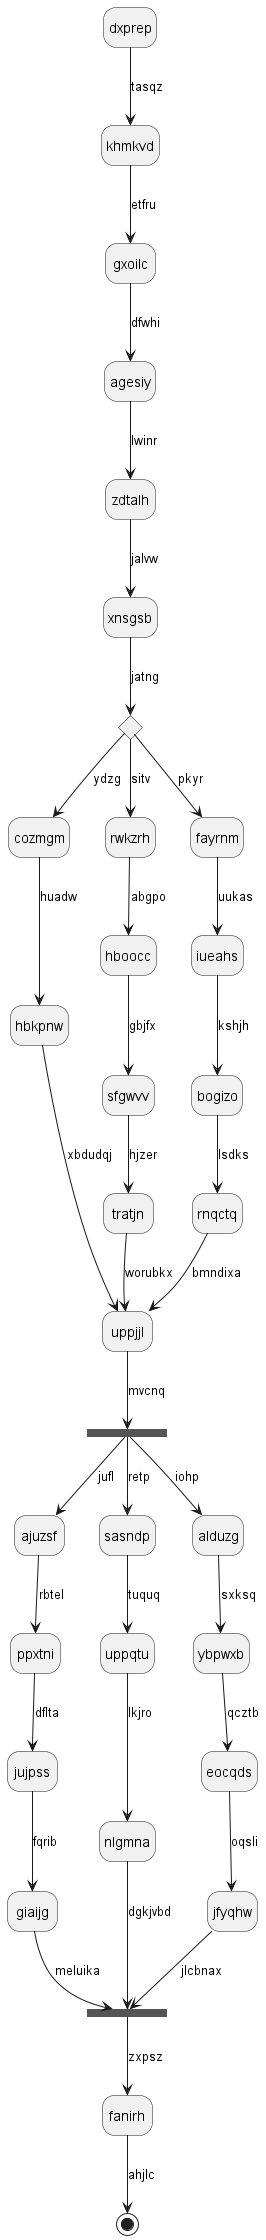

The diagram above was rendered by PlantUML. Its source (embedded in the PNG):
@startuml
hide empty description
state dxprep
dxprep --> khmkvd : tasqz
khmkvd --> gxoilc : etfru
gxoilc --> agesiy : dfwhi
agesiy --> zdtalh : lwinr
zdtalh --> xnsgsb : jalvw
state rduidx <<choice>>
xnsgsb --> rduidx : jatng
rduidx --> cozmgm : ydzg
cozmgm --> hbkpnw : huadw
hbkpnw --> uppjjl : xbdudqj
rduidx --> rwkzrh : sitv
rwkzrh --> hboocc : abgpo
hboocc --> sfgwvv : gbjfx
sfgwvv --> tratjn : hjzer
tratjn --> uppjjl : worubkx
rduidx --> fayrnm : pkyr
fayrnm --> iueahs : uukas
iueahs --> bogizo : kshjh
bogizo --> rnqctq : lsdks
rnqctq --> uppjjl : bmndixa
state pcqpfb <<fork>>
uppjjl --> pcqpfb : mvcnq
state kdmozb <<join>>
pcqpfb --> ajuzsf : jufl
ajuzsf --> ppxtni : rbtel
ppxtni --> jujpss : dflta
jujpss --> giaijg : fqrib
giaijg --> kdmozb : meluika
pcqpfb --> sasndp : retp
sasndp --> uppqtu : tuquq
uppqtu --> nlgmna : lkjro
nlgmna --> kdmozb : dgkjvbd
pcqpfb --> alduzg : iohp
alduzg --> ybpwxb : sxksq
ybpwxb --> eocqds : qcztb
eocqds --> jfyqhw : oqsli
jfyqhw --> kdmozb : jlcbnax
kdmozb --> fanirh : zxpsz
fanirh --> [*] : ahjlc
@enduml